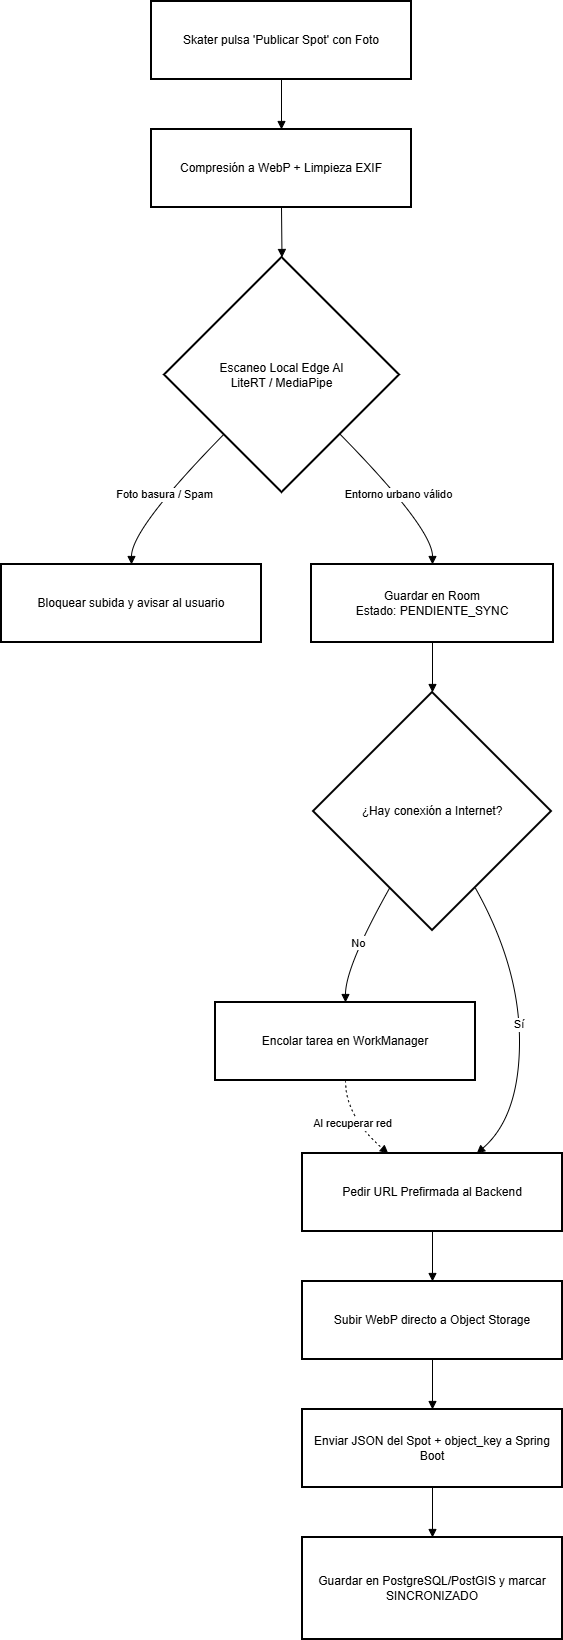

The diagram above was exported from draw.io. Its source (the exported page's mxGraphModel, read from the mxfile embedded in the PNG):
<mxGraphModel dx="1042" dy="660" grid="1" gridSize="10" guides="1" tooltips="1" connect="1" arrows="1" fold="1" page="1" pageScale="1" pageWidth="827" pageHeight="1169" math="0" shadow="0">
  <root>
    <mxCell id="0" />
    <mxCell id="1" parent="0" />
    <mxCell id="f51-20HFFhumcKfsuVbM-1" value="Skater pulsa 'Publicar Spot' con Foto" style="whiteSpace=wrap;strokeWidth=2;" parent="1" vertex="1">
      <mxGeometry x="170" y="20" width="260" height="78" as="geometry" />
    </mxCell>
    <mxCell id="f51-20HFFhumcKfsuVbM-2" value="Compresión a WebP + Limpieza EXIF" style="whiteSpace=wrap;strokeWidth=2;" parent="1" vertex="1">
      <mxGeometry x="170" y="148" width="260" height="78" as="geometry" />
    </mxCell>
    <mxCell id="f51-20HFFhumcKfsuVbM-3" value="Escaneo Local Edge AI&#10;LiteRT / MediaPipe" style="rhombus;strokeWidth=2;whiteSpace=wrap;" parent="1" vertex="1">
      <mxGeometry x="183" y="276" width="235" height="235" as="geometry" />
    </mxCell>
    <mxCell id="f51-20HFFhumcKfsuVbM-4" value="Bloquear subida y avisar al usuario" style="whiteSpace=wrap;strokeWidth=2;" parent="1" vertex="1">
      <mxGeometry x="20" y="583" width="260" height="78" as="geometry" />
    </mxCell>
    <mxCell id="f51-20HFFhumcKfsuVbM-5" value="Guardar en Room&#10;Estado: PENDIENTE_SYNC" style="whiteSpace=wrap;strokeWidth=2;" parent="1" vertex="1">
      <mxGeometry x="330" y="583" width="242" height="78" as="geometry" />
    </mxCell>
    <mxCell id="f51-20HFFhumcKfsuVbM-6" value="¿Hay conexión a Internet?" style="rhombus;strokeWidth=2;whiteSpace=wrap;" parent="1" vertex="1">
      <mxGeometry x="332" y="711" width="238" height="238" as="geometry" />
    </mxCell>
    <mxCell id="f51-20HFFhumcKfsuVbM-7" value="Encolar tarea en WorkManager" style="whiteSpace=wrap;strokeWidth=2;" parent="1" vertex="1">
      <mxGeometry x="234" y="1021" width="260" height="78" as="geometry" />
    </mxCell>
    <mxCell id="f51-20HFFhumcKfsuVbM-8" value="Pedir URL Prefirmada al Backend" style="whiteSpace=wrap;strokeWidth=2;" parent="1" vertex="1">
      <mxGeometry x="321" y="1172" width="260" height="78" as="geometry" />
    </mxCell>
    <mxCell id="f51-20HFFhumcKfsuVbM-9" value="Subir WebP directo a Object Storage" style="whiteSpace=wrap;strokeWidth=2;" parent="1" vertex="1">
      <mxGeometry x="321" y="1300" width="260" height="78" as="geometry" />
    </mxCell>
    <mxCell id="f51-20HFFhumcKfsuVbM-10" value="Enviar JSON del Spot + object_key a Spring Boot" style="whiteSpace=wrap;strokeWidth=2;" parent="1" vertex="1">
      <mxGeometry x="321" y="1428" width="260" height="78" as="geometry" />
    </mxCell>
    <mxCell id="f51-20HFFhumcKfsuVbM-11" value="Guardar en PostgreSQL/PostGIS y marcar SINCRONIZADO" style="whiteSpace=wrap;strokeWidth=2;" parent="1" vertex="1">
      <mxGeometry x="321" y="1556" width="260" height="102" as="geometry" />
    </mxCell>
    <mxCell id="f51-20HFFhumcKfsuVbM-12" value="" style="curved=1;startArrow=none;endArrow=block;exitX=0.5;exitY=1;entryX=0.5;entryY=0;rounded=0;" parent="1" source="f51-20HFFhumcKfsuVbM-1" target="f51-20HFFhumcKfsuVbM-2" edge="1">
      <mxGeometry relative="1" as="geometry">
        <Array as="points" />
      </mxGeometry>
    </mxCell>
    <mxCell id="f51-20HFFhumcKfsuVbM-13" value="" style="curved=1;startArrow=none;endArrow=block;exitX=0.5;exitY=1;entryX=0.5;entryY=0;rounded=0;" parent="1" source="f51-20HFFhumcKfsuVbM-2" target="f51-20HFFhumcKfsuVbM-3" edge="1">
      <mxGeometry relative="1" as="geometry">
        <Array as="points" />
      </mxGeometry>
    </mxCell>
    <mxCell id="f51-20HFFhumcKfsuVbM-14" value="Foto basura / Spam" style="curved=1;startArrow=none;endArrow=block;exitX=0.01;exitY=1;entryX=0.5;entryY=0;rounded=0;" parent="1" source="f51-20HFFhumcKfsuVbM-3" target="f51-20HFFhumcKfsuVbM-4" edge="1">
      <mxGeometry relative="1" as="geometry">
        <Array as="points">
          <mxPoint x="150" y="547" />
        </Array>
      </mxGeometry>
    </mxCell>
    <mxCell id="f51-20HFFhumcKfsuVbM-15" value="Entorno urbano válido" style="curved=1;startArrow=none;endArrow=block;exitX=0.99;exitY=1;entryX=0.5;entryY=0;rounded=0;" parent="1" source="f51-20HFFhumcKfsuVbM-3" target="f51-20HFFhumcKfsuVbM-5" edge="1">
      <mxGeometry relative="1" as="geometry">
        <Array as="points">
          <mxPoint x="451" y="547" />
        </Array>
      </mxGeometry>
    </mxCell>
    <mxCell id="f51-20HFFhumcKfsuVbM-16" value="" style="curved=1;startArrow=none;endArrow=block;exitX=0.5;exitY=1;entryX=0.5;entryY=0;rounded=0;" parent="1" source="f51-20HFFhumcKfsuVbM-5" target="f51-20HFFhumcKfsuVbM-6" edge="1">
      <mxGeometry relative="1" as="geometry">
        <Array as="points" />
      </mxGeometry>
    </mxCell>
    <mxCell id="f51-20HFFhumcKfsuVbM-17" value="No" style="curved=1;startArrow=none;endArrow=block;exitX=0.22;exitY=1;entryX=0.5;entryY=0;rounded=0;" parent="1" source="f51-20HFFhumcKfsuVbM-6" target="f51-20HFFhumcKfsuVbM-7" edge="1">
      <mxGeometry relative="1" as="geometry">
        <Array as="points">
          <mxPoint x="364" y="985" />
        </Array>
      </mxGeometry>
    </mxCell>
    <mxCell id="f51-20HFFhumcKfsuVbM-18" value="Al recuperar red" style="curved=1;dashed=1;dashPattern=2 3;startArrow=none;endArrow=block;exitX=0.5;exitY=1;entryX=0.33;entryY=0;rounded=0;" parent="1" source="f51-20HFFhumcKfsuVbM-7" target="f51-20HFFhumcKfsuVbM-8" edge="1">
      <mxGeometry relative="1" as="geometry">
        <Array as="points">
          <mxPoint x="364" y="1135" />
        </Array>
      </mxGeometry>
    </mxCell>
    <mxCell id="f51-20HFFhumcKfsuVbM-19" value="Sí" style="curved=1;startArrow=none;endArrow=block;exitX=0.78;exitY=1;entryX=0.67;entryY=0;rounded=0;" parent="1" source="f51-20HFFhumcKfsuVbM-6" target="f51-20HFFhumcKfsuVbM-8" edge="1">
      <mxGeometry relative="1" as="geometry">
        <Array as="points">
          <mxPoint x="538" y="985" />
          <mxPoint x="538" y="1135" />
        </Array>
      </mxGeometry>
    </mxCell>
    <mxCell id="f51-20HFFhumcKfsuVbM-20" value="" style="curved=1;startArrow=none;endArrow=block;exitX=0.5;exitY=1;entryX=0.5;entryY=0;rounded=0;" parent="1" source="f51-20HFFhumcKfsuVbM-8" target="f51-20HFFhumcKfsuVbM-9" edge="1">
      <mxGeometry relative="1" as="geometry">
        <Array as="points" />
      </mxGeometry>
    </mxCell>
    <mxCell id="f51-20HFFhumcKfsuVbM-21" value="" style="curved=1;startArrow=none;endArrow=block;exitX=0.5;exitY=1;entryX=0.5;entryY=0;rounded=0;" parent="1" source="f51-20HFFhumcKfsuVbM-9" target="f51-20HFFhumcKfsuVbM-10" edge="1">
      <mxGeometry relative="1" as="geometry">
        <Array as="points" />
      </mxGeometry>
    </mxCell>
    <mxCell id="f51-20HFFhumcKfsuVbM-22" value="" style="curved=1;startArrow=none;endArrow=block;exitX=0.5;exitY=1;entryX=0.5;entryY=0;rounded=0;" parent="1" source="f51-20HFFhumcKfsuVbM-10" target="f51-20HFFhumcKfsuVbM-11" edge="1">
      <mxGeometry relative="1" as="geometry">
        <Array as="points" />
      </mxGeometry>
    </mxCell>
  </root>
</mxGraphModel>